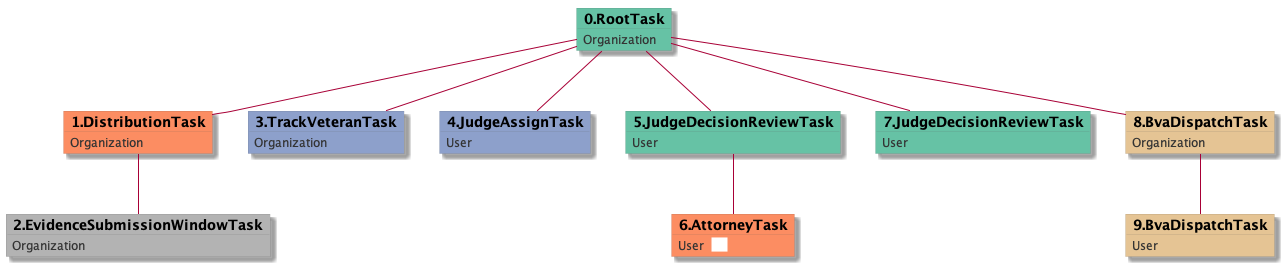

The diagram above was rendered by PlantUML. Its source (embedded in the PNG):
@startuml
skinparam {
  ObjectBorderColor #555
  ObjectBorderThickness 0
  ObjectFontStyle bold
  ObjectFontSize 14
  ObjectAttributeFontColor #333
  ObjectAttributeFontSize 12
}
  object 0.RootTask #66c2a5 {
Organization
}
  object 1.DistributionTask #fc8d62 {
Organization
}
  object 2.EvidenceSubmissionWindowTask #b3b3b3 {
Organization
}
  object 3.TrackVeteranTask #8da0cb {
Organization
}
  object 4.JudgeAssignTask #8da0cb {
User
}
  object 5.JudgeDecisionReviewTask #66c2a5 {
User
}
  object 6.AttorneyTask #fc8d62 {
User  <back:white>    </back>
}
  object 7.JudgeDecisionReviewTask #66c2a5 {
User
}
  object 8.BvaDispatchTask #e5c494 {
Organization
}
  object 9.BvaDispatchTask #e5c494 {
User
}
0.RootTask -- 1.DistributionTask
1.DistributionTask -- 2.EvidenceSubmissionWindowTask
0.RootTask -- 3.TrackVeteranTask
0.RootTask -- 4.JudgeAssignTask
0.RootTask -- 5.JudgeDecisionReviewTask
5.JudgeDecisionReviewTask -- 6.AttorneyTask
0.RootTask -- 7.JudgeDecisionReviewTask
0.RootTask -- 8.BvaDispatchTask
8.BvaDispatchTask -- 9.BvaDispatchTask
@enduml